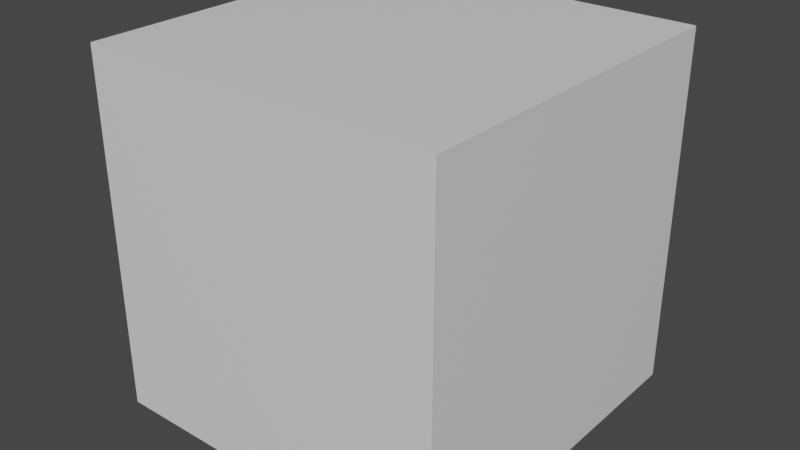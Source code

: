 # Source: cube.blend  (saved by Blender 3.2.14; exported with 4.5.12 LTS)
import bpy
from mathutils import Matrix  # noqa: F401  (used for matrix-valued properties, if any)

bpy.ops.wm.read_factory_settings(use_empty=True)
scene = bpy.context.scene
scene.name = 'Scene'

# ---- collections
col_collection = bpy.data.collections.new('Collection'); scene.collection.children.link(col_collection)

# ---- materials (node trees are filled in below, after node groups)
mat_material = bpy.data.materials.new('Material')
mat_material.alpha_threshold = 0.0
mat_material.use_transparent_shadow = False
mat_material.line_color = (0.0, 0.0, 0.0, 1.0)

# ---- material node trees
mat_material.use_nodes = True; mat_material.node_tree.nodes.clear()
_N = mat_material.node_tree.nodes; _L = mat_material.node_tree.links
n0 = _N.new('ShaderNodeOutputMaterial'); n0.name = 'Material Output'; n0.location = (300, 300)
n1 = _N.new('ShaderNodeBsdfPrincipled'); n1.name = 'Principled BSDF'; n1.location = (10, 300)
n1.distribution = 'GGX'
n1.subsurface_method = 'RANDOM_WALK_SKIN'
n1.inputs[2].default_value = 0.4
n1.inputs[3].default_value = 1.45
n1.inputs[27].default_value = (0.0, 0.0, 0.0, 1.0)
n1.inputs[28].default_value = 1.0
_L.new(n1.outputs[0], n0.inputs[0])
n0.is_active_output = True

# ---- world
world_world = bpy.data.worlds.new('World'); scene.world = world_world
world_world.use_nodes = True; world_world.node_tree.nodes.clear()
_N = world_world.node_tree.nodes; _L = world_world.node_tree.links
n0 = _N.new('ShaderNodeOutputWorld'); n0.name = 'World Output'; n0.location = (300, 300)
n1 = _N.new('ShaderNodeBackground'); n1.name = 'Background'; n1.location = (10, 300)
n1.inputs[0].default_value = (0.05088, 0.05088, 0.05088, 1.0)
_L.new(n1.outputs[0], n0.inputs[0])
n0.is_active_output = True
world_world.color = (0.05088, 0.05088, 0.05088)
world_world.use_sun_shadow = False
world_world.sun_shadow_jitter_overblur = 0.0

# ---- meshes
me_cube = bpy.data.meshes.new('Cube')
me_cube.from_pydata([(1.0, 1.0, 1.0), (1.0, 1.0, -1.0), (1.0, -1.0, 1.0), (1.0, -1.0, -1.0), (-1.0, 1.0, 1.0), (-1.0, 1.0, -1.0), (-1.0, -1.0, 1.0), (-1.0, -1.0, -1.0)], [], [(0, 4, 6, 2), (3, 2, 6, 7), (7, 6, 4, 5), (5, 1, 3, 7), (1, 0, 2, 3), (5, 4, 0, 1)])
_uv = me_cube.uv_layers.new(name='UVMap')
_uv.uv.foreach_set('vector', [0.625, 0.5, 0.875, 0.5, 0.875, 0.75, 0.625, 0.75, 0.375, 0.75, 0.625, 0.75, 0.625, 1.0, 0.375, 1.0, 0.375, 0.0, 0.625, 0.0, 0.625, 0.25, 0.375, 0.25, 0.125, 0.5, 0.375, 0.5, 0.375, 0.75, 0.125, 0.75, 0.375, 0.5, 0.625, 0.5, 0.625, 0.75, 0.375, 0.75, 0.375, 0.25, 0.625, 0.25, 0.625, 0.5, 0.375, 0.5])
me_cube.materials.append(mat_material)
me_cube.use_mirror_vertex_groups = False
me_cube.update()

# ---- objects
ob_cube = bpy.data.objects.new('Cube', me_cube)

# ---- transforms, parenting, visibility, modifiers, constraints
ob_cube.location = (0.0, 0.0, 0.0)
ob_cube.lock_rotations_4d = False
ob_cube.empty_display_type = 'ARROWS'
ob_cube.lineart.crease_threshold = 0.0

# ---- collection membership
col_collection.objects.link(ob_cube)

# ---- scene / render settings (as saved in the file)
scene.frame_start = 1; scene.frame_end = 250; scene.frame_set(1)
scene.render.engine = 'BLENDER_EEVEE_NEXT'
scene.cycles.sampling_pattern = 'TABULATED_SOBOL'
scene.cycles.use_light_tree = False
scene.view_settings.view_transform = 'Filmic'
bpy.context.view_layer.update()

# ---- added for rendering (the .blend has no active camera and no usable light): camera, sun
cam_auto = bpy.data.cameras.new('AutoCamera')
cam_auto.lens = 50.0
cam_auto.sensor_width = 36.0
cam_auto.clip_end = 1000.0
ob_auto_camera = bpy.data.objects.new('AutoCamera', cam_auto)
scene.collection.objects.link(ob_auto_camera)
ob_auto_camera.location = (3.20507, -3.84609, 2.56406)
ob_auto_camera.rotation_euler = (1.09748, -7.21219e-08, 0.694738)
scene.camera = ob_auto_camera
light_auto_sun = bpy.data.lights.new('AutoSun', 'SUN')
light_auto_sun.energy = 3.0
light_auto_sun.angle = 0.0523599
ob_auto_sun = bpy.data.objects.new('AutoSun', light_auto_sun)
scene.collection.objects.link(ob_auto_sun)
ob_auto_sun.rotation_euler = (0.872665, 0.174533, 0.523599)
bpy.context.view_layer.update()
